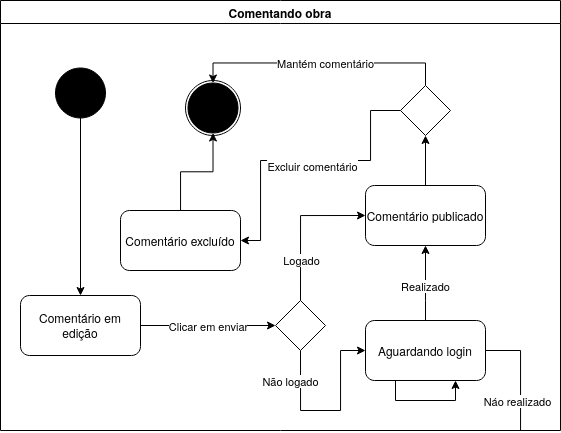

The diagram above was exported from draw.io. Its source (the exported page's mxGraphModel, read from the mxfile embedded in the PNG):
<mxGraphModel dx="1569" dy="614" grid="1" gridSize="10" guides="1" tooltips="1" connect="1" arrows="1" fold="1" page="1" pageScale="1" pageWidth="827" pageHeight="1169" math="0" shadow="0">
  <root>
    <mxCell id="0" />
    <mxCell id="1" parent="0" />
    <mxCell id="2" value="Comentando obra" style="swimlane;whiteSpace=wrap;html=1;" vertex="1" parent="1">
      <mxGeometry x="250" y="120" width="560" height="430" as="geometry">
        <mxRectangle x="429" y="120" width="140" height="30" as="alternateBounds" />
      </mxGeometry>
    </mxCell>
    <mxCell id="3" value="" style="group" connectable="0" vertex="1" parent="2">
      <mxGeometry x="185" y="80" width="55" height="55" as="geometry" />
    </mxCell>
    <mxCell id="4" value="" style="ellipse;whiteSpace=wrap;html=1;aspect=fixed;" vertex="1" parent="3">
      <mxGeometry width="55.00000000000001" height="55.00000000000001" as="geometry" />
    </mxCell>
    <mxCell id="5" value="" style="ellipse;whiteSpace=wrap;html=1;aspect=fixed;fillColor=#000000;" vertex="1" parent="3">
      <mxGeometry x="2.500000000000001" y="2.500000000000001" width="50.00000000000001" height="50.00000000000001" as="geometry" />
    </mxCell>
    <mxCell id="6" style="edgeStyle=orthogonalEdgeStyle;rounded=0;orthogonalLoop=1;jettySize=auto;html=1;" edge="1" parent="2" source="7" target="10">
      <mxGeometry relative="1" as="geometry" />
    </mxCell>
    <mxCell id="7" value="" style="ellipse;whiteSpace=wrap;html=1;aspect=fixed;fillColor=#000000;" vertex="1" parent="2">
      <mxGeometry x="55" y="67.5" width="50" height="50" as="geometry" />
    </mxCell>
    <mxCell id="8" style="edgeStyle=orthogonalEdgeStyle;rounded=0;orthogonalLoop=1;jettySize=auto;html=1;entryX=0;entryY=0.5;entryDx=0;entryDy=0;exitX=1;exitY=0.5;exitDx=0;exitDy=0;" edge="1" parent="2" source="10" target="15">
      <mxGeometry relative="1" as="geometry">
        <mxPoint x="160" y="259.66" as="sourcePoint" />
        <mxPoint x="280" y="259.66" as="targetPoint" />
      </mxGeometry>
    </mxCell>
    <mxCell id="9" value="Clicar em enviar" style="edgeLabel;html=1;align=center;verticalAlign=middle;resizable=0;points=[];" connectable="0" vertex="1" parent="8">
      <mxGeometry x="0.05" y="-1" relative="1" as="geometry">
        <mxPoint x="-3" y="-1" as="offset" />
      </mxGeometry>
    </mxCell>
    <mxCell id="10" value="Comentário em edição" style="rounded=1;whiteSpace=wrap;html=1;" vertex="1" parent="2">
      <mxGeometry x="20" y="295" width="120" height="60" as="geometry" />
    </mxCell>
    <mxCell id="11" style="edgeStyle=orthogonalEdgeStyle;rounded=0;orthogonalLoop=1;jettySize=auto;html=1;exitX=0.5;exitY=0;exitDx=0;exitDy=0;entryX=0;entryY=0.5;entryDx=0;entryDy=0;" edge="1" parent="2" source="15" target="17">
      <mxGeometry relative="1" as="geometry" />
    </mxCell>
    <mxCell id="12" value="Logado" style="edgeLabel;html=1;align=center;verticalAlign=middle;resizable=0;points=[];" connectable="0" vertex="1" parent="11">
      <mxGeometry x="-0.0129" y="-2" relative="1" as="geometry">
        <mxPoint x="-2" y="34" as="offset" />
      </mxGeometry>
    </mxCell>
    <mxCell id="13" style="edgeStyle=orthogonalEdgeStyle;rounded=0;orthogonalLoop=1;jettySize=auto;html=1;endArrow=classic;startFill=0;entryX=0;entryY=0.5;entryDx=0;entryDy=0;endFill=1;exitX=0.5;exitY=1;exitDx=0;exitDy=0;" edge="1" parent="2" source="15" target="29">
      <mxGeometry relative="1" as="geometry">
        <mxPoint x="300" y="430" as="targetPoint" />
        <Array as="points">
          <mxPoint x="300" y="410" />
          <mxPoint x="340" y="410" />
          <mxPoint x="340" y="350" />
        </Array>
      </mxGeometry>
    </mxCell>
    <mxCell id="14" value="Não logado" style="edgeLabel;html=1;align=center;verticalAlign=middle;resizable=0;points=[];" vertex="1" connectable="0" parent="13">
      <mxGeometry x="-0.1305" y="2" relative="1" as="geometry">
        <mxPoint x="-31" y="-28" as="offset" />
      </mxGeometry>
    </mxCell>
    <mxCell id="15" value="" style="rhombus;whiteSpace=wrap;html=1;" vertex="1" parent="2">
      <mxGeometry x="275" y="300" width="50" height="50" as="geometry" />
    </mxCell>
    <mxCell id="16" style="edgeStyle=orthogonalEdgeStyle;rounded=0;orthogonalLoop=1;jettySize=auto;html=1;" edge="1" parent="2" source="17" target="22">
      <mxGeometry relative="1" as="geometry" />
    </mxCell>
    <mxCell id="17" value="Comentário publicado" style="rounded=1;whiteSpace=wrap;html=1;" vertex="1" parent="2">
      <mxGeometry x="365" y="185" width="120" height="60" as="geometry" />
    </mxCell>
    <mxCell id="18" style="edgeStyle=orthogonalEdgeStyle;rounded=0;orthogonalLoop=1;jettySize=auto;html=1;entryX=0.5;entryY=0;entryDx=0;entryDy=0;exitX=0.5;exitY=0;exitDx=0;exitDy=0;" edge="1" parent="2" source="22" target="5">
      <mxGeometry relative="1" as="geometry" />
    </mxCell>
    <mxCell id="19" value="Mantém comentário" style="edgeLabel;html=1;align=center;verticalAlign=middle;resizable=0;points=[];" vertex="1" connectable="0" parent="18">
      <mxGeometry x="0.4514" y="-2" relative="1" as="geometry">
        <mxPoint x="62" y="2" as="offset" />
      </mxGeometry>
    </mxCell>
    <mxCell id="20" style="edgeStyle=orthogonalEdgeStyle;rounded=0;orthogonalLoop=1;jettySize=auto;html=1;entryX=1;entryY=0.5;entryDx=0;entryDy=0;exitX=0;exitY=0.5;exitDx=0;exitDy=0;" edge="1" parent="2" source="22" target="24">
      <mxGeometry relative="1" as="geometry">
        <Array as="points">
          <mxPoint x="370" y="110" />
          <mxPoint x="370" y="160" />
          <mxPoint x="260" y="160" />
          <mxPoint x="260" y="240" />
        </Array>
      </mxGeometry>
    </mxCell>
    <mxCell id="21" value="Excluir comentário" style="edgeLabel;html=1;align=center;verticalAlign=middle;resizable=0;points=[];" vertex="1" connectable="0" parent="20">
      <mxGeometry x="0.0192" relative="1" as="geometry">
        <mxPoint x="10" y="5" as="offset" />
      </mxGeometry>
    </mxCell>
    <mxCell id="22" value="" style="rhombus;whiteSpace=wrap;html=1;" vertex="1" parent="2">
      <mxGeometry x="400" y="85" width="50" height="50" as="geometry" />
    </mxCell>
    <mxCell id="23" style="edgeStyle=orthogonalEdgeStyle;rounded=0;orthogonalLoop=1;jettySize=auto;html=1;" edge="1" parent="2" source="24" target="5">
      <mxGeometry relative="1" as="geometry" />
    </mxCell>
    <mxCell id="24" value="Comentário excluído" style="rounded=1;whiteSpace=wrap;html=1;" vertex="1" parent="2">
      <mxGeometry x="120" y="210" width="120" height="60" as="geometry" />
    </mxCell>
    <mxCell id="25" style="edgeStyle=orthogonalEdgeStyle;rounded=0;orthogonalLoop=1;jettySize=auto;html=1;exitX=1;exitY=0.5;exitDx=0;exitDy=0;endArrow=none;startFill=0;" edge="1" parent="2" source="29">
      <mxGeometry relative="1" as="geometry">
        <mxPoint x="520" y="430" as="targetPoint" />
        <Array as="points">
          <mxPoint x="520" y="350" />
          <mxPoint x="520" y="430" />
        </Array>
      </mxGeometry>
    </mxCell>
    <mxCell id="26" value="Náo realizado" style="edgeLabel;html=1;align=center;verticalAlign=middle;resizable=0;points=[];" connectable="0" vertex="1" parent="25">
      <mxGeometry x="0.41" y="1" relative="1" as="geometry">
        <mxPoint x="-5" y="4" as="offset" />
      </mxGeometry>
    </mxCell>
    <mxCell id="27" style="edgeStyle=orthogonalEdgeStyle;rounded=0;orthogonalLoop=1;jettySize=auto;html=1;entryX=0.5;entryY=1;entryDx=0;entryDy=0;" edge="1" parent="2" source="29" target="17">
      <mxGeometry relative="1" as="geometry">
        <mxPoint x="370" y="290" as="targetPoint" />
        <Array as="points">
          <mxPoint x="425" y="300" />
          <mxPoint x="425" y="300" />
        </Array>
      </mxGeometry>
    </mxCell>
    <mxCell id="28" value="Realizado" style="edgeLabel;html=1;align=center;verticalAlign=middle;resizable=0;points=[];" connectable="0" vertex="1" parent="27">
      <mxGeometry x="-0.1677" y="2" relative="1" as="geometry">
        <mxPoint x="1" y="-3" as="offset" />
      </mxGeometry>
    </mxCell>
    <mxCell id="29" value="Aguardando login" style="rounded=1;whiteSpace=wrap;html=1;" vertex="1" parent="2">
      <mxGeometry x="365" y="320" width="120" height="60" as="geometry" />
    </mxCell>
    <mxCell id="30" style="edgeStyle=orthogonalEdgeStyle;rounded=0;orthogonalLoop=1;jettySize=auto;html=1;exitX=0.25;exitY=1;exitDx=0;exitDy=0;entryX=0.75;entryY=1;entryDx=0;entryDy=0;" edge="1" parent="2" source="29" target="29">
      <mxGeometry relative="1" as="geometry" />
    </mxCell>
  </root>
</mxGraphModel>